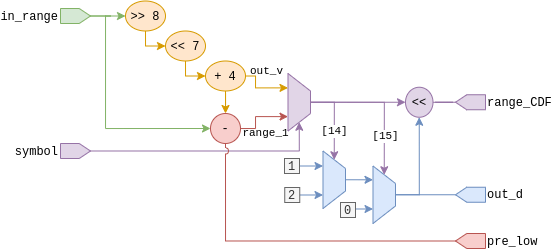

The diagram above was exported from draw.io. Its source (the exported page's mxGraphModel, read from the mxfile embedded in the PNG):
<mxGraphModel dx="771" dy="426" grid="1" gridSize="10" guides="1" tooltips="1" connect="1" arrows="1" fold="1" page="1" pageScale="1" pageWidth="827" pageHeight="1169" math="0" shadow="0">
  <root>
    <mxCell id="wXuYJ1cUWsJHFRBaknlp-0" />
    <mxCell id="wXuYJ1cUWsJHFRBaknlp-1" parent="wXuYJ1cUWsJHFRBaknlp-0" />
    <mxCell id="fz_HFYpYzZxqfnLe9q1e-1" style="edgeStyle=orthogonalEdgeStyle;rounded=0;jumpStyle=arc;orthogonalLoop=1;jettySize=auto;html=1;entryX=0;entryY=0.5;entryDx=0;entryDy=0;fontFamily=Courier New;endArrow=classic;endFill=1;fillColor=#d5e8d4;strokeColor=#82b366;" parent="wXuYJ1cUWsJHFRBaknlp-1" source="bcQiQlYHM774lnRuEbDb-0" target="fz_HFYpYzZxqfnLe9q1e-0" edge="1">
      <mxGeometry relative="1" as="geometry" />
    </mxCell>
    <mxCell id="fz_HFYpYzZxqfnLe9q1e-8" style="edgeStyle=orthogonalEdgeStyle;rounded=0;jumpStyle=arc;orthogonalLoop=1;jettySize=auto;html=1;entryX=0;entryY=0.5;entryDx=0;entryDy=0;fontFamily=Courier New;endArrow=classic;endFill=1;fillColor=#d5e8d4;strokeColor=#82b366;" parent="wXuYJ1cUWsJHFRBaknlp-1" source="bcQiQlYHM774lnRuEbDb-0" target="fz_HFYpYzZxqfnLe9q1e-6" edge="1">
      <mxGeometry relative="1" as="geometry">
        <Array as="points">
          <mxPoint x="220" y="203" />
          <mxPoint x="220" y="315" />
        </Array>
      </mxGeometry>
    </mxCell>
    <mxCell id="bcQiQlYHM774lnRuEbDb-0" value="in_range" style="shape=offPageConnector;whiteSpace=wrap;html=1;direction=north;labelPosition=left;verticalLabelPosition=middle;align=right;verticalAlign=middle;fontFamily=Courier New;fillColor=#d5e8d4;strokeColor=#82b366;" parent="wXuYJ1cUWsJHFRBaknlp-1" vertex="1">
      <mxGeometry x="175" y="195" width="30" height="15" as="geometry" />
    </mxCell>
    <mxCell id="76ygkTSYeZVrbo0-ZETI-18" style="edgeStyle=orthogonalEdgeStyle;rounded=0;jumpStyle=arc;orthogonalLoop=1;jettySize=auto;html=1;exitX=0.5;exitY=0;exitDx=0;exitDy=0;entryX=0;entryY=0.5;entryDx=0;entryDy=0;labelBackgroundColor=none;fontFamily=Courier New;endArrow=classic;endFill=1;fillColor=#e1d5e7;strokeColor=#9673a6;" parent="wXuYJ1cUWsJHFRBaknlp-1" source="bcQiQlYHM774lnRuEbDb-1" target="76ygkTSYeZVrbo0-ZETI-0" edge="1">
      <mxGeometry relative="1" as="geometry" />
    </mxCell>
    <mxCell id="bcQiQlYHM774lnRuEbDb-1" value="" style="shape=trapezoid;perimeter=trapezoidPerimeter;whiteSpace=wrap;html=1;fixedSize=1;fontFamily=Courier New;rotation=90;size=17.5;fillColor=#e1d5e7;strokeColor=#9673a6;" parent="wXuYJ1cUWsJHFRBaknlp-1" vertex="1">
      <mxGeometry x="385" y="277.5" width="57.5" height="22.5" as="geometry" />
    </mxCell>
    <mxCell id="bcQiQlYHM774lnRuEbDb-2" value="range_CDF" style="shape=offPageConnector;whiteSpace=wrap;html=1;direction=north;labelPosition=right;verticalLabelPosition=middle;align=left;verticalAlign=middle;fontFamily=Courier New;flipH=1;fillColor=#e1d5e7;strokeColor=#9673a6;" parent="wXuYJ1cUWsJHFRBaknlp-1" vertex="1">
      <mxGeometry x="570" y="281.25" width="30" height="15" as="geometry" />
    </mxCell>
    <mxCell id="KJ_-K2OlUK9J-W0LST9T-2" style="edgeStyle=orthogonalEdgeStyle;rounded=0;jumpStyle=arc;orthogonalLoop=1;jettySize=auto;html=1;entryX=1;entryY=0.5;entryDx=0;entryDy=0;fontFamily=Courier New;endArrow=classic;endFill=1;fillColor=#e1d5e7;strokeColor=#9673a6;" parent="wXuYJ1cUWsJHFRBaknlp-1" source="bcQiQlYHM774lnRuEbDb-3" target="bcQiQlYHM774lnRuEbDb-1" edge="1">
      <mxGeometry relative="1" as="geometry" />
    </mxCell>
    <mxCell id="bcQiQlYHM774lnRuEbDb-3" value="symbol" style="shape=offPageConnector;whiteSpace=wrap;html=1;direction=north;labelPosition=left;verticalLabelPosition=middle;align=right;verticalAlign=middle;fontFamily=Courier New;fillColor=#e1d5e7;strokeColor=#9673a6;" parent="wXuYJ1cUWsJHFRBaknlp-1" vertex="1">
      <mxGeometry x="175" y="330" width="30" height="15" as="geometry" />
    </mxCell>
    <mxCell id="fz_HFYpYzZxqfnLe9q1e-3" style="edgeStyle=orthogonalEdgeStyle;rounded=0;jumpStyle=arc;orthogonalLoop=1;jettySize=auto;html=1;entryX=0;entryY=0.5;entryDx=0;entryDy=0;fontFamily=Courier New;endArrow=classic;endFill=1;fillColor=#ffe6cc;strokeColor=#d79b00;exitX=0.5;exitY=1;exitDx=0;exitDy=0;" parent="wXuYJ1cUWsJHFRBaknlp-1" source="fz_HFYpYzZxqfnLe9q1e-0" target="fz_HFYpYzZxqfnLe9q1e-2" edge="1">
      <mxGeometry relative="1" as="geometry">
        <Array as="points">
          <mxPoint x="260" y="233" />
        </Array>
      </mxGeometry>
    </mxCell>
    <mxCell id="fz_HFYpYzZxqfnLe9q1e-0" value="&amp;gt;&amp;gt; 8" style="ellipse;whiteSpace=wrap;html=1;fontFamily=Courier New;fillColor=#ffe6cc;strokeColor=#d79b00;" parent="wXuYJ1cUWsJHFRBaknlp-1" vertex="1">
      <mxGeometry x="240" y="187.5" width="40" height="30" as="geometry" />
    </mxCell>
    <mxCell id="KJ_-K2OlUK9J-W0LST9T-4" style="edgeStyle=orthogonalEdgeStyle;rounded=0;jumpStyle=arc;orthogonalLoop=1;jettySize=auto;html=1;entryX=0;entryY=0.5;entryDx=0;entryDy=0;fontFamily=Courier New;endArrow=classic;endFill=1;fillColor=#ffe6cc;strokeColor=#d79b00;exitX=0.5;exitY=1;exitDx=0;exitDy=0;" parent="wXuYJ1cUWsJHFRBaknlp-1" source="fz_HFYpYzZxqfnLe9q1e-2" target="fz_HFYpYzZxqfnLe9q1e-4" edge="1">
      <mxGeometry relative="1" as="geometry">
        <Array as="points">
          <mxPoint x="300" y="263" />
        </Array>
      </mxGeometry>
    </mxCell>
    <mxCell id="fz_HFYpYzZxqfnLe9q1e-2" value="&amp;lt;&amp;lt; 7" style="ellipse;whiteSpace=wrap;html=1;fontFamily=Courier New;fillColor=#ffe6cc;strokeColor=#d79b00;" parent="wXuYJ1cUWsJHFRBaknlp-1" vertex="1">
      <mxGeometry x="280" y="217.5" width="40" height="30" as="geometry" />
    </mxCell>
    <mxCell id="fz_HFYpYzZxqfnLe9q1e-7" style="edgeStyle=orthogonalEdgeStyle;rounded=0;jumpStyle=arc;orthogonalLoop=1;jettySize=auto;html=1;entryX=0.5;entryY=0;entryDx=0;entryDy=0;fontFamily=Courier New;endArrow=classic;endFill=1;fillColor=#ffe6cc;strokeColor=#d79b00;" parent="wXuYJ1cUWsJHFRBaknlp-1" source="fz_HFYpYzZxqfnLe9q1e-4" target="fz_HFYpYzZxqfnLe9q1e-6" edge="1">
      <mxGeometry relative="1" as="geometry" />
    </mxCell>
    <mxCell id="KJ_-K2OlUK9J-W0LST9T-1" style="edgeStyle=orthogonalEdgeStyle;rounded=0;jumpStyle=arc;orthogonalLoop=1;jettySize=auto;html=1;entryX=0.25;entryY=1;entryDx=0;entryDy=0;fontFamily=Courier New;endArrow=classic;endFill=1;fillColor=#ffe6cc;strokeColor=#d79b00;" parent="wXuYJ1cUWsJHFRBaknlp-1" source="fz_HFYpYzZxqfnLe9q1e-4" target="bcQiQlYHM774lnRuEbDb-1" edge="1">
      <mxGeometry relative="1" as="geometry">
        <Array as="points">
          <mxPoint x="370" y="263" />
          <mxPoint x="370" y="274" />
        </Array>
      </mxGeometry>
    </mxCell>
    <mxCell id="KJ_-K2OlUK9J-W0LST9T-5" value="out_v" style="edgeLabel;html=1;align=center;verticalAlign=middle;resizable=0;points=[];fontFamily=Courier New;labelBackgroundColor=none;" parent="KJ_-K2OlUK9J-W0LST9T-1" vertex="1" connectable="0">
      <mxGeometry x="0.1844" y="-2" relative="1" as="geometry">
        <mxPoint x="1" y="-19" as="offset" />
      </mxGeometry>
    </mxCell>
    <mxCell id="fz_HFYpYzZxqfnLe9q1e-4" value="+ 4" style="ellipse;whiteSpace=wrap;html=1;fontFamily=Courier New;fillColor=#ffe6cc;strokeColor=#d79b00;" parent="wXuYJ1cUWsJHFRBaknlp-1" vertex="1">
      <mxGeometry x="320" y="247.5" width="40" height="30" as="geometry" />
    </mxCell>
    <mxCell id="KJ_-K2OlUK9J-W0LST9T-0" value="range_1" style="edgeStyle=orthogonalEdgeStyle;rounded=0;jumpStyle=arc;orthogonalLoop=1;jettySize=auto;html=1;entryX=0.75;entryY=1;entryDx=0;entryDy=0;fontFamily=Courier New;endArrow=classic;endFill=1;fillColor=#f8cecc;strokeColor=#b85450;labelBackgroundColor=none;" parent="wXuYJ1cUWsJHFRBaknlp-1" source="fz_HFYpYzZxqfnLe9q1e-6" target="bcQiQlYHM774lnRuEbDb-1" edge="1">
      <mxGeometry x="-0.495" y="-11" relative="1" as="geometry">
        <Array as="points">
          <mxPoint x="370" y="315" />
          <mxPoint x="370" y="303" />
        </Array>
        <mxPoint x="-1" y="5" as="offset" />
      </mxGeometry>
    </mxCell>
    <mxCell id="-xovvsNU5jEVhFOmOhv0-1" style="edgeStyle=orthogonalEdgeStyle;rounded=0;jumpStyle=arc;orthogonalLoop=1;jettySize=auto;html=1;exitX=0.5;exitY=1;exitDx=0;exitDy=0;entryX=0.5;entryY=0;entryDx=0;entryDy=0;labelBackgroundColor=none;fontFamily=Courier New;endArrow=none;endFill=0;fillColor=#f8cecc;strokeColor=#b85450;" parent="wXuYJ1cUWsJHFRBaknlp-1" source="fz_HFYpYzZxqfnLe9q1e-6" target="-xovvsNU5jEVhFOmOhv0-0" edge="1">
      <mxGeometry relative="1" as="geometry" />
    </mxCell>
    <mxCell id="fz_HFYpYzZxqfnLe9q1e-6" value="-" style="ellipse;whiteSpace=wrap;html=1;fontFamily=Courier New;fillColor=#f8cecc;strokeColor=#b85450;" parent="wXuYJ1cUWsJHFRBaknlp-1" vertex="1">
      <mxGeometry x="325" y="300" width="30" height="30" as="geometry" />
    </mxCell>
    <mxCell id="76ygkTSYeZVrbo0-ZETI-20" style="edgeStyle=orthogonalEdgeStyle;rounded=0;jumpStyle=arc;orthogonalLoop=1;jettySize=auto;html=1;entryX=0.5;entryY=0;entryDx=0;entryDy=0;labelBackgroundColor=none;fontFamily=Courier New;endArrow=none;endFill=0;fillColor=#e1d5e7;strokeColor=#9673a6;" parent="wXuYJ1cUWsJHFRBaknlp-1" source="76ygkTSYeZVrbo0-ZETI-0" target="bcQiQlYHM774lnRuEbDb-2" edge="1">
      <mxGeometry relative="1" as="geometry" />
    </mxCell>
    <mxCell id="76ygkTSYeZVrbo0-ZETI-0" value="&amp;lt;&amp;lt;" style="ellipse;whiteSpace=wrap;html=1;fontFamily=Courier New;fillColor=#e1d5e7;strokeColor=#9673a6;" parent="wXuYJ1cUWsJHFRBaknlp-1" vertex="1">
      <mxGeometry x="520" y="273.75" width="27.5" height="30" as="geometry" />
    </mxCell>
    <mxCell id="76ygkTSYeZVrbo0-ZETI-5" style="edgeStyle=orthogonalEdgeStyle;rounded=0;jumpStyle=arc;orthogonalLoop=1;jettySize=auto;html=1;exitX=0.5;exitY=0;exitDx=0;exitDy=0;entryX=0.25;entryY=1;entryDx=0;entryDy=0;labelBackgroundColor=none;fontFamily=Courier New;endArrow=classic;endFill=1;fillColor=#dae8fc;strokeColor=#6c8ebf;" parent="wXuYJ1cUWsJHFRBaknlp-1" source="76ygkTSYeZVrbo0-ZETI-2" target="76ygkTSYeZVrbo0-ZETI-4" edge="1">
      <mxGeometry relative="1" as="geometry" />
    </mxCell>
    <mxCell id="76ygkTSYeZVrbo0-ZETI-2" value="" style="shape=trapezoid;perimeter=trapezoidPerimeter;whiteSpace=wrap;html=1;fixedSize=1;fontFamily=Courier New;rotation=90;size=17.5;fillColor=#dae8fc;strokeColor=#6c8ebf;" parent="wXuYJ1cUWsJHFRBaknlp-1" vertex="1">
      <mxGeometry x="420" y="355" width="57.5" height="22.5" as="geometry" />
    </mxCell>
    <mxCell id="76ygkTSYeZVrbo0-ZETI-19" style="edgeStyle=orthogonalEdgeStyle;rounded=0;jumpStyle=arc;orthogonalLoop=1;jettySize=auto;html=1;entryX=0.5;entryY=1;entryDx=0;entryDy=0;labelBackgroundColor=none;fontFamily=Courier New;endArrow=classic;endFill=1;fillColor=#dae8fc;strokeColor=#6c8ebf;" parent="wXuYJ1cUWsJHFRBaknlp-1" source="76ygkTSYeZVrbo0-ZETI-4" target="76ygkTSYeZVrbo0-ZETI-0" edge="1">
      <mxGeometry relative="1" as="geometry" />
    </mxCell>
    <mxCell id="XbvRYTwFlO08tH1dNz-B-1" style="edgeStyle=orthogonalEdgeStyle;rounded=0;jumpStyle=arc;orthogonalLoop=1;jettySize=auto;html=1;exitX=0.5;exitY=0;exitDx=0;exitDy=0;entryX=0.5;entryY=0;entryDx=0;entryDy=0;labelBackgroundColor=none;fontFamily=Courier New;endArrow=none;endFill=0;fillColor=#dae8fc;strokeColor=#6c8ebf;" parent="wXuYJ1cUWsJHFRBaknlp-1" source="76ygkTSYeZVrbo0-ZETI-4" target="XbvRYTwFlO08tH1dNz-B-0" edge="1">
      <mxGeometry relative="1" as="geometry" />
    </mxCell>
    <mxCell id="76ygkTSYeZVrbo0-ZETI-4" value="" style="shape=trapezoid;perimeter=trapezoidPerimeter;whiteSpace=wrap;html=1;fixedSize=1;fontFamily=Courier New;rotation=90;size=17.5;fillColor=#dae8fc;strokeColor=#6c8ebf;" parent="wXuYJ1cUWsJHFRBaknlp-1" vertex="1">
      <mxGeometry x="470" y="370" width="57.5" height="22.5" as="geometry" />
    </mxCell>
    <mxCell id="76ygkTSYeZVrbo0-ZETI-7" style="edgeStyle=orthogonalEdgeStyle;rounded=0;jumpStyle=arc;orthogonalLoop=1;jettySize=auto;html=1;exitX=0.5;exitY=0;exitDx=0;exitDy=0;entryX=0;entryY=0.5;entryDx=0;entryDy=0;labelBackgroundColor=none;fontFamily=Courier New;endArrow=classic;endFill=1;fillColor=#e1d5e7;strokeColor=#9673a6;" parent="wXuYJ1cUWsJHFRBaknlp-1" source="bcQiQlYHM774lnRuEbDb-1" target="76ygkTSYeZVrbo0-ZETI-4" edge="1">
      <mxGeometry relative="1" as="geometry" />
    </mxCell>
    <mxCell id="76ygkTSYeZVrbo0-ZETI-14" value="[15]" style="edgeLabel;html=1;align=center;verticalAlign=middle;resizable=0;points=[];fontFamily=Courier New;" parent="76ygkTSYeZVrbo0-ZETI-7" vertex="1" connectable="0">
      <mxGeometry x="0.4732" y="1" relative="1" as="geometry">
        <mxPoint as="offset" />
      </mxGeometry>
    </mxCell>
    <mxCell id="76ygkTSYeZVrbo0-ZETI-6" style="edgeStyle=orthogonalEdgeStyle;rounded=0;jumpStyle=arc;orthogonalLoop=1;jettySize=auto;html=1;entryX=0;entryY=0.5;entryDx=0;entryDy=0;labelBackgroundColor=none;fontFamily=Courier New;endArrow=classic;endFill=1;fillColor=#e1d5e7;strokeColor=#9673a6;" parent="wXuYJ1cUWsJHFRBaknlp-1" source="bcQiQlYHM774lnRuEbDb-1" target="76ygkTSYeZVrbo0-ZETI-2" edge="1">
      <mxGeometry relative="1" as="geometry" />
    </mxCell>
    <mxCell id="76ygkTSYeZVrbo0-ZETI-13" value="[14]" style="edgeLabel;html=1;align=center;verticalAlign=middle;resizable=0;points=[];fontFamily=Courier New;" parent="76ygkTSYeZVrbo0-ZETI-6" vertex="1" connectable="0">
      <mxGeometry x="0.0278" relative="1" as="geometry">
        <mxPoint y="11" as="offset" />
      </mxGeometry>
    </mxCell>
    <mxCell id="76ygkTSYeZVrbo0-ZETI-10" style="edgeStyle=orthogonalEdgeStyle;rounded=0;jumpStyle=arc;orthogonalLoop=1;jettySize=auto;html=1;exitX=1;exitY=0.5;exitDx=0;exitDy=0;entryX=0.25;entryY=1;entryDx=0;entryDy=0;labelBackgroundColor=none;fontFamily=Courier New;endArrow=classic;endFill=1;fillColor=#dae8fc;strokeColor=#6c8ebf;" parent="wXuYJ1cUWsJHFRBaknlp-1" source="76ygkTSYeZVrbo0-ZETI-15" target="76ygkTSYeZVrbo0-ZETI-2" edge="1">
      <mxGeometry relative="1" as="geometry">
        <mxPoint x="414.25" y="352" as="sourcePoint" />
      </mxGeometry>
    </mxCell>
    <mxCell id="76ygkTSYeZVrbo0-ZETI-12" style="edgeStyle=orthogonalEdgeStyle;rounded=0;jumpStyle=arc;orthogonalLoop=1;jettySize=auto;html=1;exitX=1;exitY=0.5;exitDx=0;exitDy=0;entryX=0.75;entryY=1;entryDx=0;entryDy=0;labelBackgroundColor=none;fontFamily=Courier New;endArrow=classic;endFill=1;fillColor=#dae8fc;strokeColor=#6c8ebf;" parent="wXuYJ1cUWsJHFRBaknlp-1" source="76ygkTSYeZVrbo0-ZETI-9" target="76ygkTSYeZVrbo0-ZETI-2" edge="1">
      <mxGeometry relative="1" as="geometry" />
    </mxCell>
    <mxCell id="76ygkTSYeZVrbo0-ZETI-9" value="2" style="text;html=1;align=center;verticalAlign=middle;whiteSpace=wrap;rounded=0;labelBackgroundColor=none;fontFamily=Courier New;fillColor=#f5f5f5;strokeColor=#666666;fontColor=#333333;" parent="wXuYJ1cUWsJHFRBaknlp-1" vertex="1">
      <mxGeometry x="399.25" y="374" width="15" height="15" as="geometry" />
    </mxCell>
    <mxCell id="76ygkTSYeZVrbo0-ZETI-15" value="1" style="text;html=1;align=center;verticalAlign=middle;whiteSpace=wrap;rounded=0;labelBackgroundColor=none;fontFamily=Courier New;fillColor=#f5f5f5;strokeColor=#666666;fontColor=#333333;" parent="wXuYJ1cUWsJHFRBaknlp-1" vertex="1">
      <mxGeometry x="399" y="345" width="15" height="15" as="geometry" />
    </mxCell>
    <mxCell id="76ygkTSYeZVrbo0-ZETI-17" style="edgeStyle=orthogonalEdgeStyle;rounded=0;jumpStyle=arc;orthogonalLoop=1;jettySize=auto;html=1;entryX=0.75;entryY=1;entryDx=0;entryDy=0;labelBackgroundColor=none;fontFamily=Courier New;endArrow=classic;endFill=1;fillColor=#dae8fc;strokeColor=#6c8ebf;" parent="wXuYJ1cUWsJHFRBaknlp-1" edge="1">
      <mxGeometry relative="1" as="geometry">
        <mxPoint x="470" y="395.48837209302326" as="sourcePoint" />
        <mxPoint x="487.5" y="394.625" as="targetPoint" />
      </mxGeometry>
    </mxCell>
    <mxCell id="76ygkTSYeZVrbo0-ZETI-16" value="0" style="text;html=1;align=center;verticalAlign=middle;whiteSpace=wrap;rounded=0;labelBackgroundColor=none;fontFamily=Courier New;fillColor=#f5f5f5;strokeColor=#666666;fontColor=#333333;" parent="wXuYJ1cUWsJHFRBaknlp-1" vertex="1">
      <mxGeometry x="455" y="389" width="15" height="15" as="geometry" />
    </mxCell>
    <mxCell id="XbvRYTwFlO08tH1dNz-B-0" value="out_d" style="shape=offPageConnector;whiteSpace=wrap;html=1;direction=north;labelPosition=right;verticalLabelPosition=middle;align=left;verticalAlign=middle;fontFamily=Courier New;flipH=1;fillColor=#dae8fc;strokeColor=#6c8ebf;" parent="wXuYJ1cUWsJHFRBaknlp-1" vertex="1">
      <mxGeometry x="570" y="373.75" width="30" height="15" as="geometry" />
    </mxCell>
    <mxCell id="-xovvsNU5jEVhFOmOhv0-0" value="pre_low" style="shape=offPageConnector;whiteSpace=wrap;html=1;direction=north;labelPosition=right;verticalLabelPosition=middle;align=left;verticalAlign=middle;fontFamily=Courier New;flipH=1;fillColor=#f8cecc;strokeColor=#b85450;" parent="wXuYJ1cUWsJHFRBaknlp-1" vertex="1">
      <mxGeometry x="570" y="420" width="30" height="15" as="geometry" />
    </mxCell>
  </root>
</mxGraphModel>